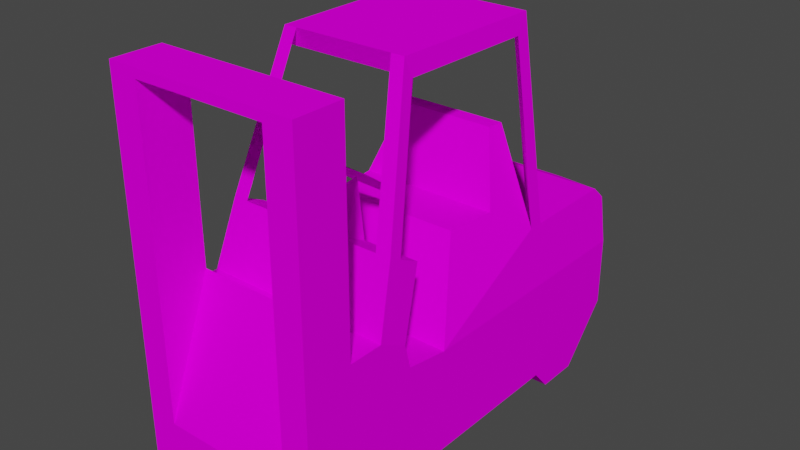 # Source: fra_forklift.blend  (saved by Blender 3.3.6; exported with 4.5.12 LTS)
import bpy
from mathutils import Matrix  # noqa: F401  (used for matrix-valued properties, if any)

bpy.ops.wm.read_factory_settings(use_empty=True)
scene = bpy.context.scene
scene.name = 'Scene'

# ---- collections
col_collection = bpy.data.collections.new('Collection'); scene.collection.children.link(col_collection)

# ---- images (referenced by path relative to the original .blend; pixels are not part of the script)
import os
ASSET_DIR = os.environ.get("B2B_ASSET_DIR", "")  # directory of the original .blend (textures are referenced by path, not embedded)
HERE = os.path.dirname(os.path.abspath(__file__))  # packed textures are extracted next to this script under _unpacked/

def load_image(name, relpath, width, height, colorspace="sRGB"):
    """Load a texture the original file referenced (path relative to the .blend, or extracted next to this script)."""
    p = next((c for c in (os.path.join(HERE, relpath), os.path.join(ASSET_DIR, relpath)) if relpath and os.path.exists(c)), "")
    if p:
        img = bpy.data.images.load(p, check_existing=True)
        img.name = name
    else:  # same state as the original file: an image datablock whose file is absent (Cycles renders it pink)
        img = bpy.data.images.new(name, width, height)
        img.source = "FILE"
        img.filepath = "//" + (relpath or name)
    img.colorspace_settings.name = colorspace
    return img
img_level1_forklift2_png_001 = load_image('level1_forklift2.png.001', 'level1_forklift2.png', 1024, 1024, 'sRGB')

# ---- materials (node trees are filled in below, after node groups)
mat_level1_forklift2 = bpy.data.materials.new('level1_forklift2')
mat_level1_forklift2.alpha_threshold = 0.0
mat_level1_forklift2.use_transparent_shadow = False
mat_level1_forklift2.diffuse_color = (1.0, 1.0, 1.0, 1.0)
mat_level1_forklift2.roughness = 0.5

# ---- material node trees
mat_level1_forklift2.use_nodes = True; mat_level1_forklift2.node_tree.nodes.clear()
_N = mat_level1_forklift2.node_tree.nodes; _L = mat_level1_forklift2.node_tree.links
n0 = _N.new('ShaderNodeBsdfDiffuse'); n0.name = 'Diffuse BSDF'; n0.location = (0, 0)
n1 = _N.new('ShaderNodeTexImage'); n1.name = 'Image Texture'; n1.location = (0, 0)
n1.image = img_level1_forklift2_png_001
n2 = _N.new('ShaderNodeOutputMaterial'); n2.name = 'Material Output'; n2.location = (0, 0)
_L.new(n0.outputs[0], n2.inputs[0])
_L.new(n1.outputs[0], n0.inputs[0])
n2.is_active_output = True

# ---- world
world_world = bpy.data.worlds.new('World'); scene.world = world_world
world_world.use_nodes = True; world_world.node_tree.nodes.clear()
_N = world_world.node_tree.nodes; _L = world_world.node_tree.links
n0 = _N.new('ShaderNodeOutputWorld'); n0.name = 'World Output'; n0.location = (300, 300)
n1 = _N.new('ShaderNodeBackground'); n1.name = 'Background'; n1.location = (10, 300)
n1.inputs[0].default_value = (0.05088, 0.05088, 0.05088, 1.0)
_L.new(n1.outputs[0], n0.inputs[0])
n0.is_active_output = True
world_world.color = (0.05088, 0.05088, 0.05088)
world_world.use_sun_shadow = False
world_world.sun_shadow_jitter_overblur = 0.0

# ---- meshes
me_track1_pmd0_mesh_010 = bpy.data.meshes.new('track1.PMD0.mesh.010')
me_track1_pmd0_mesh_010.from_pydata([(-7.727, -6.852, 14.18), (-7.727, -4.002, 14.17), (7.727, -4.002, 14.17), (7.727, -6.852, 14.18), (-7.727, -1.559, 12.92), (-7.727, -1.027, 10.89), (7.727, -1.027, 10.89), (7.727, -1.559, 12.92), (-7.727, -10.9, 31.65), (-7.727, -6.852, 31.65), (7.727, -6.852, 31.65), (7.727, -10.9, 31.65), (7.727, -2.294, 1.773), (7.727, -4.506, 4.959e-05), (7.727, -7.358, 4.959e-05), (7.727, -9.12, 1.013), (7.727, -10.9, 1.013), (-7.764, 14.93, 1.773), (-7.764, 16.48, 4.959e-05), (-7.764, 19.98, 4.959e-05), (-7.764, 24.04, 4.558), (-7.764, 24.04, 10.28), (-7.727, -10.9, 1.013), (-7.727, -9.12, 1.013), (-7.132, -2.327, 19.5), (7.133, -2.327, 19.5), (-7.727, -7.358, 4.959e-05), (-7.727, -2.294, 1.773), (-7.727, 2.684, 10.28), (-7.132, 0.4055, 18.18), (7.133, 0.4055, 18.18), (7.764, 14.93, 1.773), (-5.409, -6.852, 16.28), (-5.409, -6.852, 30.9), (7.764, 24.04, 10.28), (7.764, 24.04, 4.558), (7.764, 19.98, 4.959e-05), (7.764, 16.48, 4.959e-05), (-7.727, -4.506, 4.959e-05), (5.409, -6.852, 30.9), (5.409, -6.852, 16.28), (7.727, 2.684, 10.28), (-5.409, -10.9, 30.9), (5.409, -10.9, 30.9), (-5.409, -10.9, 5.609), (5.908, -2.327, 19.5), (7.133, -1.314, 18.99), (5.351, 1.978, 29.88), (4.082, 1.407, 31.4), (5.169, 1.407, 31.4), (5.343, 14.4, 31.4), (5.509, 13.31, 29.88), (-5.509, 13.31, 29.88), (-5.351, 1.978, 29.88), (-4.082, 1.407, 31.4), (-7.132, -1.314, 18.99), (-5.908, -2.327, 19.5), (-4.185, 14.4, 31.4), (4.185, 14.4, 31.4), (-5.169, 1.407, 31.4), (-7.132, 13.91, 15.19), (-4.18, 13.66, 23.04), (-4.001, 12.39, 23.04), (-5.801, 10.37, 17.47), (-5.343, 14.4, 31.4), (-7.132, 15.16, 15.19), (5.409, -10.9, 5.609), (-5.908, 15.16, 15.19), (-2.422, 25.26, 14.18), (-7.265, 24.04, 14.18), (-2.588, 25.26, 10.28), (-7.132, 23.03, 15.19), (2.422, 25.26, 14.18), (7.265, 24.04, 14.18), (7.133, 23.03, 15.19), (2.588, 25.26, 10.28), (-5.324, 6.316, 17.47), (5.324, 6.316, 17.47), (5.802, 10.37, 17.47), (7.133, 13.91, 15.19), (4.001, 12.39, 23.04), (4.181, 13.66, 23.04), (7.133, 15.16, 15.19), (5.908, 15.16, 15.19), (2.532, -1.314, 18.99), (-2.532, -1.314, 18.99), (9.155e-05, 2.58, 21.43), (-2.532, 0.4055, 18.18), (2.532, 0.4055, 18.18), (2.478, 0.6302, 22.96), (9.155e-05, -0.1774, 23.6), (-2.477, 0.6302, 22.96), (-3.504, 2.58, 21.43), (-2.477, 4.529, 19.9), (9.155e-05, 5.337, 19.27), (2.478, 4.529, 19.9), (3.504, 2.58, 21.43), (2.478, 0.644, 22.92), (9.155e-05, -0.1636, 23.55), (-2.477, 0.644, 22.92), (-3.504, 2.594, 21.39), (-2.477, 4.543, 19.86), (9.155e-05, 5.351, 19.23), (2.478, 4.543, 19.86), (3.504, 2.594, 21.39)], [], [(0, 3, 2, 1), (4, 7, 6, 5), (8, 11, 10, 9), (12, 6, 7, 2, 3, 15, 14, 13), (15, 3, 10, 11, 16), (17, 21, 20, 19, 18), (0, 23, 22, 8, 9), (1, 2, 25, 24), (26, 14, 15, 23), (27, 28, 21, 17), (29, 30, 7, 4), (27, 17, 31, 12), (9, 33, 32, 0), (34, 31, 37, 36, 35), (36, 19, 20, 35), (23, 15, 16, 22), (1, 4, 5, 27, 38, 26, 23, 0), (3, 40, 39, 10), (5, 6, 41, 28), (0, 32, 40, 3), (33, 39, 43, 42), (10, 39, 33, 9), (44, 32, 33, 42), (45, 48, 47, 46), (47, 51, 50, 49), (25, 49, 48, 45), (52, 51, 47, 53), (54, 56, 55, 53), (53, 47, 48, 54), (57, 58, 51, 52), (2, 7, 30, 25), (53, 55, 24, 59), (60, 63, 62, 61), (52, 53, 59, 64), (65, 60, 52, 64), (39, 40, 66, 43), (40, 32, 44, 66), (57, 52, 60, 67), (65, 64, 57, 67), (59, 24, 56, 54), (1, 24, 29, 4), (68, 70, 21, 69), (60, 71, 69, 21, 28), (72, 74, 73), (35, 75, 34), (60, 28, 76, 63), (41, 79, 78, 77), (12, 41, 6), (20, 21, 70), (41, 34, 73, 74, 79), (22, 44, 42, 8), (71, 74, 72, 68), (16, 66, 44, 22), (34, 75, 72, 73), (72, 75, 70, 68), (8, 42, 43, 11), (11, 43, 66, 16), (20, 70, 75, 35), (27, 5, 28), (76, 77, 78, 63), (63, 78, 80, 62), (62, 80, 81, 61), (79, 82, 50, 51), (51, 58, 83, 79), (46, 47, 49, 25), (28, 41, 77, 76), (60, 79, 74, 71), (50, 82, 83, 58), (24, 25, 30, 29), (84, 86, 85), (87, 85, 86), (61, 81, 79, 60), (17, 18, 37, 31), (13, 38, 27, 12), (71, 68, 69), (64, 59, 49, 50), (34, 41, 12, 31), (88, 86, 84), (78, 79, 81, 80), (87, 86, 88), (89, 96, 95, 94, 93, 92, 91, 90), (36, 37, 18, 19), (97, 98, 99, 100, 101, 102, 103, 104), (13, 14, 26, 38)])
_uv = me_track1_pmd0_mesh_010.uv_layers.new(name='UVMap')
_uv.uv.foreach_set('vector', [0.1592, 0.3759, 0.1592, 0.3759, 0.2365, 0.3756, 0.2365, 0.3756, 0.3028, 0.3415, 0.3028, 0.3415, 0.3172, 0.2866, 0.3172, 0.2866, 0.04926, 0.8502, 0.04926, 0.8502, 0.1592, 0.8499, 0.1592, 0.8499, 0.2828, 0.05059, 0.3172, 0.2866, 0.3028, 0.3415, 0.2365, 0.3756, 0.1592, 0.3759, 0.09766, 0.02998, 0.1454, 0.002505, 0.2435, 0.002505, 0.09766, 0.02998, 0.1592, 0.3759, 0.1592, 0.8499, 0.04926, 0.8502, 0.04942, 0.03685, 0.75, 0.05059, 0.9973, 0.2701, 0.9973, 0.1262, 0.8809, 0.002505, 0.7993, 0.002505, 0.1592, 0.3759, 0.09766, 0.02998, 0.04942, 0.03685, 0.04926, 0.8502, 0.1592, 0.8499, 0.2365, 0.3756, 0.2365, 0.3756, 0.2819, 0.5202, 0.2819, 0.5202, 0.1454, 0.002505, 0.1454, 0.002505, 0.09766, 0.02998, 0.09766, 0.02998, 0.2828, 0.05059, 0.4179, 0.2701, 0.9973, 0.2701, 0.75, 0.05059, 0.3561, 0.4843, 0.3561, 0.4843, 0.3028, 0.3415, 0.3028, 0.3415, 0.2828, 0.05059, 0.75, 0.05059, 0.75, 0.05059, 0.2828, 0.05059, 0.1592, 0.8499, 0.1245, 0.8279, 0.1245, 0.4341, 0.1592, 0.3759, 0.9973, 0.2701, 0.75, 0.05059, 0.7993, 0.002505, 0.8809, 0.002505, 0.9973, 0.1262, 0.4433, 0.6315, 1.0, 0.6315, 1.0, 0.7271, 0.4433, 0.7271, 0.09766, 0.02998, 0.09766, 0.02998, 0.04942, 0.03685, 0.0475, 0.03712, 0.2365, 0.3756, 0.3028, 0.3415, 0.3172, 0.2866, 0.2828, 0.05059, 0.2435, 0.002505, 0.1454, 0.002505, 0.09766, 0.02998, 0.1592, 0.3759, 0.1592, 0.3759, 0.1245, 0.4341, 0.1245, 0.8279, 0.1592, 0.8499, 0.3172, 0.2866, 0.3172, 0.2866, 0.4179, 0.2701, 0.4179, 0.2701, 0.1592, 0.3759, 0.1592, 0.4944, 0.1592, 0.4944, 0.1592, 0.3759, 0.02897, 0.8299, 0.02897, 0.8299, 0.1793, 0.83, 0.1793, 0.83, 0.1592, 0.8499, 0.1592, 0.7314, 0.1592, 0.7314, 0.1592, 0.8499, 0.1153, 0.426, 0.1507, 0.5982, 0.1507, 0.8367, 0.1153, 0.8364, 0.2819, 0.5202, 0.3832, 0.843, 0.3987, 0.8018, 0.3094, 0.5064, 0.5465, 0.7988, 0.7061, 0.7988, 0.7356, 0.8407, 0.531, 0.8407, 0.2819, 0.5202, 0.3832, 0.843, 0.3832, 0.843, 0.2819, 0.5202, 0.7061, 0.7988, 0.7061, 0.7988, 0.5465, 0.7988, 0.5465, 0.7988, 0.3832, 0.843, 0.2819, 0.5202, 0.3094, 0.5064, 0.3987, 0.8018, 0.5465, 0.7988, 0.5465, 0.7988, 0.531, 0.8407, 0.531, 0.8407, 0.7356, 0.8406, 0.7356, 0.8406, 0.7061, 0.7994, 0.7061, 0.7994, 0.2365, 0.3756, 0.3028, 0.3415, 0.3561, 0.4843, 0.2819, 0.5202, 0.3987, 0.8018, 0.3094, 0.5064, 0.2819, 0.5202, 0.3832, 0.843, 0.7097, 0.401, 0.6263, 0.4652, 0.6813, 0.6163, 0.7002, 0.6163, 0.7061, 0.7988, 0.5465, 0.7988, 0.531, 0.8407, 0.7356, 0.8407, 0.7614, 0.4034, 0.7225, 0.4034, 0.7061, 0.7994, 0.7356, 0.8406, 0.1507, 0.8367, 0.1507, 0.5982, 0.1153, 0.426, 0.1153, 0.8364, 0.1592, 0.4964, 0.1592, 0.4964, 0.03516, 0.4977, 0.03612, 0.4976, 0.7356, 0.8406, 0.7061, 0.7994, 0.7225, 0.4034, 0.7614, 0.4034, 0.7614, 0.4034, 0.7356, 0.8406, 0.7356, 0.8406, 0.7614, 0.4034, 0.3832, 0.843, 0.2819, 0.5202, 0.2819, 0.5202, 0.3832, 0.843, 0.2365, 0.3756, 0.2819, 0.5202, 0.3561, 0.4843, 0.3028, 0.3415, 0.8058, 0.9705, 0.8118, 0.8721, 0.996, 0.8721, 0.9782, 0.9705, 0.7198, 0.4024, 0.9736, 0.4017, 0.9954, 0.3804, 0.9975, 0.2688, 0.4199, 0.2694, 0.8043, 0.9961, 0.9782, 0.9705, 0.9735, 0.9961, 0.4434, 0.7261, 0.6276, 0.8721, 0.4434, 0.8721, 0.7097, 0.401, 0.4192, 0.2699, 0.5164, 0.4652, 0.6263, 0.4652, 0.4192, 0.2699, 0.7104, 0.4009, 0.6263, 0.4652, 0.5164, 0.4652, 0.2828, 0.05059, 0.4179, 0.2701, 0.3172, 0.2866, 0.996, 0.7261, 0.996, 0.8721, 0.8118, 0.8721, 0.4199, 0.2694, 0.9975, 0.2688, 0.9954, 0.3804, 0.9736, 0.4017, 0.7198, 0.4024, 0.04942, 0.03685, 0.02527, 0.1617, 0.02736, 0.83, 0.04926, 0.8478, 0.4611, 0.9705, 0.9782, 0.9705, 0.8043, 0.9961, 0.6351, 0.9961, 0.04942, 0.03685, 0.04914, 0.1981, 0.04818, 0.1982, 0.0475, 0.03712, 0.4434, 0.8721, 0.6276, 0.8721, 0.6335, 0.9705, 0.4611, 0.9705, 0.6335, 0.9705, 0.6276, 0.8721, 0.8118, 0.8721, 0.8058, 0.9705, 0.04926, 0.8502, 0.02736, 0.83, 0.02736, 0.83, 0.04926, 0.8502, 0.04926, 0.8478, 0.02736, 0.83, 0.02527, 0.1617, 0.04942, 0.03685, 0.996, 0.7261, 0.8118, 0.8721, 0.6276, 0.8721, 0.4434, 0.7261, 0.2828, 0.05059, 0.3172, 0.2866, 0.4179, 0.2701, 0.5164, 0.4652, 0.5164, 0.4652, 0.6263, 0.4652, 0.6263, 0.4652, 0.6263, 0.4652, 0.6263, 0.4652, 0.6813, 0.6163, 0.6813, 0.6163, 0.6813, 0.6163, 0.6813, 0.6163, 0.7002, 0.6163, 0.7002, 0.6163, 0.7225, 0.4034, 0.7614, 0.4034, 0.7356, 0.8383, 0.7061, 0.797, 0.7061, 0.797, 0.7356, 0.8383, 0.7614, 0.4034, 0.7225, 0.4034, 0.3094, 0.5064, 0.3987, 0.8018, 0.3832, 0.843, 0.2819, 0.5202, 0.4161, 0.2694, 0.4168, 0.2721, 0.5164, 0.4652, 0.5164, 0.4652, 0.1975, 0.6888, 0.1975, 0.4629, 0.2455, 0.4629, 0.2455, 0.6888, 0.7356, 0.8383, 0.7614, 0.4034, 0.7614, 0.4034, 0.7356, 0.8383, 0.2819, 0.5202, 0.2819, 0.5202, 0.3561, 0.4843, 0.3561, 0.4843, 0.7941, 0.6102, 0.8204, 0.4236, 0.8064, 0.6102, 0.8064, 0.6102, 0.7941, 0.6102, 0.8204, 0.4236, 0.7028, 0.6163, 0.7028, 0.6163, 0.7097, 0.4034, 0.7097, 0.4034, 0.75, 0.05059, 0.8187, 0.002505, 0.8187, 0.002505, 0.75, 0.05059, 0.2073, 0.002505, 0.2073, 0.002505, 0.2828, 0.05059, 0.2828, 0.05059, 0.4611, 0.9705, 0.6351, 0.9961, 0.4659, 0.9961, 0.7356, 0.843, 0.5308, 0.843, 0.5308, 0.843, 0.7356, 0.843, 0.9973, 0.2701, 0.4179, 0.2701, 0.2828, 0.05059, 0.75, 0.05059, 0.7941, 0.6102, 0.8204, 0.4236, 0.8064, 0.6102, 0.6263, 0.4652, 0.7097, 0.401, 0.7002, 0.6163, 0.6813, 0.6163, 0.7941, 0.6102, 0.8204, 0.4236, 0.8064, 0.6102, 0.8286, 0.5831, 0.8016, 0.5178, 0.8286, 0.4525, 0.8939, 0.4254, 0.9592, 0.4525, 0.9863, 0.5178, 0.9592, 0.5831, 0.8939, 0.6101, 0.8809, 0.002505, 0.7993, 0.002505, 0.8187, 0.002505, 0.8809, 0.002505, 0.8286, 0.5831, 0.8939, 0.6101, 0.9592, 0.5831, 0.9863, 0.5178, 0.9592, 0.4525, 0.8939, 0.4254, 0.8286, 0.4525, 0.8016, 0.5178, 0.2073, 0.002505, 0.1454, 0.002505, 0.1454, 0.002505, 0.2073, 0.002505])
me_track1_pmd0_mesh_010.materials.append(mat_level1_forklift2)
me_track1_pmd0_mesh_010.use_remesh_preserve_volume = False
me_track1_pmd0_mesh_010.use_remesh_preserve_attributes = False
me_track1_pmd0_mesh_010.use_mirror_vertex_groups = False
me_track1_pmd0_mesh_010.update()

# ---- objects
ob_main = bpy.data.objects.new('main', me_track1_pmd0_mesh_010)

# ---- transforms, parenting, visibility, modifiers, constraints
ob_main.location = (0.0, 0.0, 0.0)
ob_main.lineart.crease_threshold = 0.0

# ---- collection membership
col_collection.objects.link(ob_main)

# ---- scene / render settings (as saved in the file)
scene.frame_start = 1; scene.frame_end = 250; scene.frame_set(1)
scene.render.engine = 'BLENDER_EEVEE_NEXT'
scene.cycles.sampling_pattern = 'TABULATED_SOBOL'
scene.cycles.use_light_tree = False
scene.view_settings.view_transform = 'Filmic'
bpy.context.view_layer.update()

# ---- added for rendering (the .blend has no active camera and no usable light): camera, sun
cam_auto = bpy.data.cameras.new('AutoCamera')
cam_auto.lens = 50.0
cam_auto.sensor_width = 36.0
cam_auto.clip_end = 1000.0
ob_auto_camera = bpy.data.objects.new('AutoCamera', cam_auto)
scene.collection.objects.link(ob_auto_camera)
ob_auto_camera.location = (46.7274, -48.8969, 53.2092)
ob_auto_camera.rotation_euler = (1.09748, -7.21219e-08, 0.694738)
scene.camera = ob_auto_camera
light_auto_sun = bpy.data.lights.new('AutoSun', 'SUN')
light_auto_sun.energy = 3.0
light_auto_sun.angle = 0.0523599
ob_auto_sun = bpy.data.objects.new('AutoSun', light_auto_sun)
scene.collection.objects.link(ob_auto_sun)
ob_auto_sun.rotation_euler = (0.872665, 0.174533, 0.523599)
bpy.context.view_layer.update()
